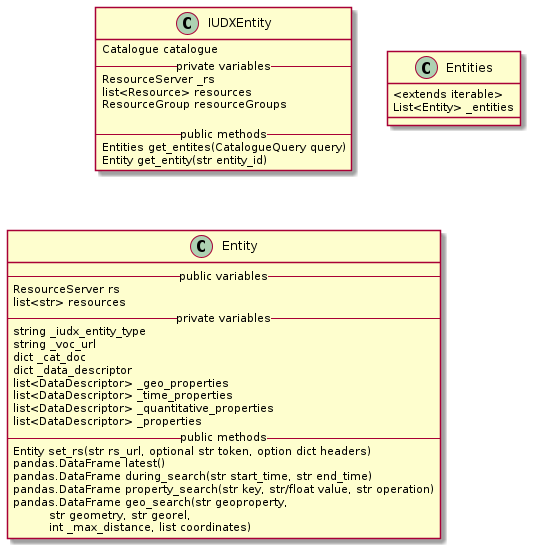

The diagram above was rendered by PlantUML. Its source (embedded in the PNG):
@startuml
class IUDXEntity  {
  Catalogue catalogue
  -- private variables --
  ResourceServer _rs
  list<Resource> resources
  ResourceGroup resourceGroups

  -- public methods --
  Entities get_entites(CatalogueQuery query)
  Entity get_entity(str entity_id)
}


class Entities {
    <extends iterable>
    List<Entity> _entities
}


class Entity {
    -- public variables --
    ResourceServer rs
    list<str> resources
    -- private variables --
    string _iudx_entity_type
    string _voc_url
    dict _cat_doc
    dict _data_descriptor
    list<DataDescriptor> _geo_properties
    list<DataDescriptor> _time_properties
    list<DataDescriptor> _quantitative_properties
    list<DataDescriptor> _properties
    -- public methods --
    Entity set_rs(str rs_url, optional str token, option dict headers)
    pandas.DataFrame latest()
    pandas.DataFrame during_search(str start_time, str end_time)
    pandas.DataFrame property_search(str key, str/float value, str operation)
    pandas.DataFrame geo_search(str geoproperty,
        \t str geometry, str georel, 
        \t int _max_distance, list coordinates)
}
@enduml